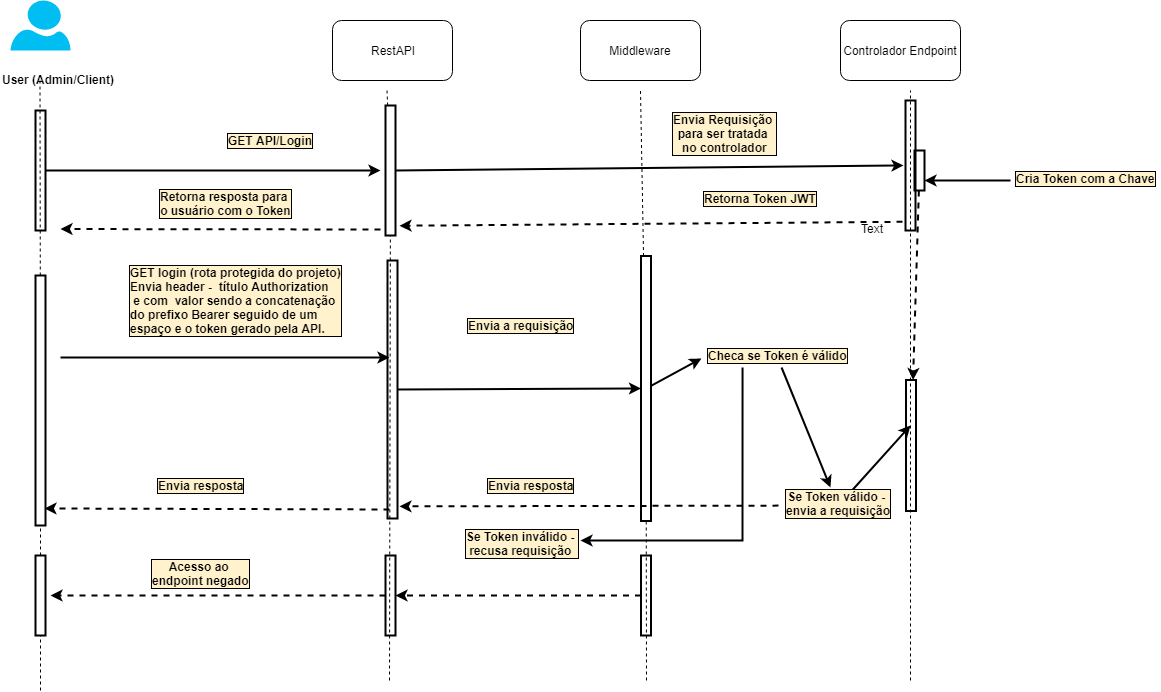

The diagram above was exported from draw.io. Its source (the exported page's mxGraphModel, read from the mxfile embedded in the PNG):
<mxGraphModel dx="1408" dy="748" grid="1" gridSize="10" guides="1" tooltips="1" connect="1" arrows="1" fold="1" page="1" pageScale="1" pageWidth="827" pageHeight="1169" math="0" shadow="0">
  <root>
    <mxCell id="0" />
    <mxCell id="1" parent="0" />
    <mxCell id="vBwoH_WcQkdv_TVlJ-Q6-43" value="" style="rounded=0;whiteSpace=wrap;html=1;shadow=0;labelBackgroundColor=#ffffff;strokeColor=#000000;fillColor=none;rotation=90;strokeWidth=2;" parent="1" vertex="1">
      <mxGeometry x="563" y="493" width="265" height="10" as="geometry" />
    </mxCell>
    <mxCell id="vBwoH_WcQkdv_TVlJ-Q6-1" value="" style="verticalLabelPosition=bottom;html=1;verticalAlign=top;align=center;strokeColor=none;fillColor=#00BEF2;shape=mxgraph.azure.user;" parent="1" vertex="1">
      <mxGeometry x="60" y="110" width="60" height="50" as="geometry" />
    </mxCell>
    <mxCell id="vBwoH_WcQkdv_TVlJ-Q6-2" value="RestAPI" style="rounded=1;whiteSpace=wrap;html=1;" parent="1" vertex="1">
      <mxGeometry x="382" y="130" width="120" height="60" as="geometry" />
    </mxCell>
    <mxCell id="vBwoH_WcQkdv_TVlJ-Q6-3" value="Middleware" style="rounded=1;whiteSpace=wrap;html=1;" parent="1" vertex="1">
      <mxGeometry x="630" y="130" width="120" height="60" as="geometry" />
    </mxCell>
    <mxCell id="vBwoH_WcQkdv_TVlJ-Q6-4" value="Controlador Endpoint" style="rounded=1;whiteSpace=wrap;html=1;" parent="1" vertex="1">
      <mxGeometry x="890" y="130" width="120" height="60" as="geometry" />
    </mxCell>
    <mxCell id="vBwoH_WcQkdv_TVlJ-Q6-11" value="" style="endArrow=none;dashed=1;html=1;" parent="1" source="vBwoH_WcQkdv_TVlJ-Q6-65" edge="1">
      <mxGeometry width="50" height="50" relative="1" as="geometry">
        <mxPoint x="90" y="800" as="sourcePoint" />
        <mxPoint x="89.5" y="190" as="targetPoint" />
      </mxGeometry>
    </mxCell>
    <mxCell id="vBwoH_WcQkdv_TVlJ-Q6-12" value="" style="endArrow=none;dashed=1;html=1;" parent="1" source="vBwoH_WcQkdv_TVlJ-Q6-41" edge="1">
      <mxGeometry width="50" height="50" relative="1" as="geometry">
        <mxPoint x="437" y="630" as="sourcePoint" />
        <mxPoint x="436.5" y="200" as="targetPoint" />
      </mxGeometry>
    </mxCell>
    <mxCell id="vBwoH_WcQkdv_TVlJ-Q6-13" value="" style="endArrow=none;dashed=1;html=1;" parent="1" source="vBwoH_WcQkdv_TVlJ-Q6-43" edge="1">
      <mxGeometry width="50" height="50" relative="1" as="geometry">
        <mxPoint x="689.5" y="630" as="sourcePoint" />
        <mxPoint x="690" y="200" as="targetPoint" />
      </mxGeometry>
    </mxCell>
    <mxCell id="vBwoH_WcQkdv_TVlJ-Q6-14" value="" style="endArrow=none;dashed=1;html=1;" parent="1" edge="1">
      <mxGeometry width="50" height="50" relative="1" as="geometry">
        <mxPoint x="960" y="790" as="sourcePoint" />
        <mxPoint x="960" y="200" as="targetPoint" />
      </mxGeometry>
    </mxCell>
    <mxCell id="vBwoH_WcQkdv_TVlJ-Q6-15" value="&lt;b&gt;User (Admin/Client)&lt;/b&gt;" style="text;html=1;resizable=0;points=[];autosize=1;align=left;verticalAlign=top;spacingTop=-4;" parent="1" vertex="1">
      <mxGeometry x="50" y="180" width="130" height="20" as="geometry" />
    </mxCell>
    <mxCell id="vBwoH_WcQkdv_TVlJ-Q6-64" style="edgeStyle=none;rounded=0;orthogonalLoop=1;jettySize=auto;html=1;entryX=0.75;entryY=0;entryDx=0;entryDy=0;strokeColor=#000000;strokeWidth=2;" parent="1" source="vBwoH_WcQkdv_TVlJ-Q6-26" target="vBwoH_WcQkdv_TVlJ-Q6-48" edge="1">
      <mxGeometry relative="1" as="geometry" />
    </mxCell>
    <mxCell id="vBwoH_WcQkdv_TVlJ-Q6-26" value="&lt;b&gt;Cria Token com a Chave&lt;/b&gt;" style="text;html=1;resizable=0;points=[];autosize=1;align=center;verticalAlign=middle;spacingTop=-4;labelBackgroundColor=#FFF2CC;labelBorderColor=#000000;strokeColor=none;dashed=1;shadow=0;" parent="1" vertex="1">
      <mxGeometry x="1060" y="280" width="150" height="20" as="geometry" />
    </mxCell>
    <mxCell id="vBwoH_WcQkdv_TVlJ-Q6-27" value="&lt;b&gt;Retorna Token JWT&lt;/b&gt;" style="text;html=1;resizable=0;points=[];autosize=1;align=center;verticalAlign=middle;spacingTop=-4;labelBackgroundColor=#FFF2CC;labelBorderColor=#000000;strokeColor=none;dashed=1;shadow=0;" parent="1" vertex="1">
      <mxGeometry x="745" y="300" width="130" height="20" as="geometry" />
    </mxCell>
    <mxCell id="vBwoH_WcQkdv_TVlJ-Q6-28" value="&lt;b&gt;Retorna resposta para &lt;br&gt;o usuário com o Token&lt;/b&gt;" style="text;html=1;resizable=0;points=[];autosize=1;align=center;verticalAlign=middle;spacingTop=-4;labelBackgroundColor=#FFF2CC;labelBorderColor=#000000;strokeColor=none;dashed=1;shadow=0;" parent="1" vertex="1">
      <mxGeometry x="200" y="300" width="150" height="30" as="geometry" />
    </mxCell>
    <mxCell id="vBwoH_WcQkdv_TVlJ-Q6-29" value="&lt;div style=&quot;text-align: justify&quot;&gt;&lt;b&gt;GET login (rota protegida do projeto)&lt;/b&gt;&lt;/div&gt;&lt;b&gt;&lt;div style=&quot;text-align: justify&quot;&gt;&lt;b&gt;Envia header -&amp;nbsp; título Authorization&lt;/b&gt;&lt;/div&gt;&lt;div style=&quot;text-align: justify&quot;&gt;&lt;b&gt;&amp;nbsp;e&amp;nbsp;&lt;/b&gt;&lt;b&gt;com&amp;nbsp;&amp;nbsp;&lt;/b&gt;&lt;b&gt;valor sendo a&amp;nbsp;&lt;/b&gt;&lt;b&gt;concatenação&amp;nbsp;&lt;/b&gt;&lt;/div&gt;&lt;div style=&quot;text-align: justify&quot;&gt;&lt;b&gt;do prefixo&lt;/b&gt;&lt;b&gt;&amp;nbsp;Bearer&amp;nbsp;&lt;/b&gt;&lt;b&gt;seguido de um&amp;nbsp;&lt;/b&gt;&lt;/div&gt;&lt;div style=&quot;text-align: justify&quot;&gt;&lt;b&gt;espaço e o token gerado pela API.&lt;/b&gt;&lt;/div&gt;&lt;/b&gt;" style="text;html=1;resizable=0;points=[];autosize=1;align=center;verticalAlign=middle;spacingTop=-4;labelBackgroundColor=#FFF2CC;labelBorderColor=#000000;strokeColor=none;dashed=1;shadow=0;" parent="1" vertex="1">
      <mxGeometry x="170" y="377" width="230" height="70" as="geometry" />
    </mxCell>
    <mxCell id="vBwoH_WcQkdv_TVlJ-Q6-30" value="&lt;b&gt;Envia a requisição&lt;/b&gt;" style="text;html=1;resizable=0;points=[];autosize=1;align=center;verticalAlign=middle;spacingTop=-4;labelBackgroundColor=#FFF2CC;labelBorderColor=#000000;strokeColor=none;dashed=1;shadow=0;" parent="1" vertex="1">
      <mxGeometry x="510" y="427" width="120" height="20" as="geometry" />
    </mxCell>
    <mxCell id="vBwoH_WcQkdv_TVlJ-Q6-80" style="edgeStyle=none;rounded=0;orthogonalLoop=1;jettySize=auto;html=1;entryX=0.433;entryY=-0.1;entryDx=0;entryDy=0;entryPerimeter=0;strokeColor=#000000;strokeWidth=2;" parent="1" source="vBwoH_WcQkdv_TVlJ-Q6-31" target="vBwoH_WcQkdv_TVlJ-Q6-32" edge="1">
      <mxGeometry relative="1" as="geometry" />
    </mxCell>
    <mxCell id="vBwoH_WcQkdv_TVlJ-Q6-96" style="edgeStyle=none;rounded=0;orthogonalLoop=1;jettySize=auto;html=1;strokeColor=#000000;strokeWidth=2;exitX=0.267;exitY=1;exitDx=0;exitDy=0;exitPerimeter=0;" parent="1" source="vBwoH_WcQkdv_TVlJ-Q6-31" edge="1">
      <mxGeometry relative="1" as="geometry">
        <mxPoint x="630" y="650" as="targetPoint" />
        <Array as="points">
          <mxPoint x="792" y="650" />
        </Array>
      </mxGeometry>
    </mxCell>
    <mxCell id="vBwoH_WcQkdv_TVlJ-Q6-31" value="&lt;b&gt;Checa se Token é válido&lt;/b&gt;" style="text;html=1;resizable=0;points=[];autosize=1;align=center;verticalAlign=middle;spacingTop=-4;labelBackgroundColor=#FFF2CC;labelBorderColor=#000000;strokeColor=none;dashed=1;shadow=0;" parent="1" vertex="1">
      <mxGeometry x="752" y="457" width="150" height="20" as="geometry" />
    </mxCell>
    <mxCell id="vBwoH_WcQkdv_TVlJ-Q6-81" style="edgeStyle=none;rounded=0;orthogonalLoop=1;jettySize=auto;html=1;entryX=0.347;entryY=0.55;entryDx=0;entryDy=0;entryPerimeter=0;strokeColor=#000000;strokeWidth=2;" parent="1" source="vBwoH_WcQkdv_TVlJ-Q6-32" target="vBwoH_WcQkdv_TVlJ-Q6-77" edge="1">
      <mxGeometry relative="1" as="geometry" />
    </mxCell>
    <mxCell id="vBwoH_WcQkdv_TVlJ-Q6-86" style="edgeStyle=none;rounded=0;orthogonalLoop=1;jettySize=auto;html=1;entryX=0.953;entryY=-0.2;entryDx=0;entryDy=0;entryPerimeter=0;dashed=1;strokeColor=#000000;strokeWidth=2;" parent="1" source="vBwoH_WcQkdv_TVlJ-Q6-32" target="vBwoH_WcQkdv_TVlJ-Q6-66" edge="1">
      <mxGeometry relative="1" as="geometry" />
    </mxCell>
    <mxCell id="vBwoH_WcQkdv_TVlJ-Q6-32" value="&lt;b&gt;Se Token válido - &lt;br&gt;envia a requisição&lt;/b&gt;" style="text;html=1;resizable=0;points=[];autosize=1;align=center;verticalAlign=middle;spacingTop=-4;labelBackgroundColor=#FFF2CC;labelBorderColor=#000000;strokeColor=none;dashed=1;shadow=0;" parent="1" vertex="1">
      <mxGeometry x="828" y="600" width="120" height="30" as="geometry" />
    </mxCell>
    <mxCell id="vBwoH_WcQkdv_TVlJ-Q6-33" value="&lt;b&gt;Envia resposta&lt;/b&gt;" style="text;html=1;resizable=0;points=[];autosize=1;align=center;verticalAlign=middle;spacingTop=-4;labelBackgroundColor=#FFF2CC;labelBorderColor=#000000;strokeColor=none;dashed=1;shadow=0;" parent="1" vertex="1">
      <mxGeometry x="530" y="587" width="100" height="20" as="geometry" />
    </mxCell>
    <mxCell id="vBwoH_WcQkdv_TVlJ-Q6-34" value="&lt;b&gt;Se Token inválido - &lt;br&gt;recusa requisição&amp;nbsp;&lt;/b&gt;" style="text;html=1;resizable=0;points=[];autosize=1;align=center;verticalAlign=middle;spacingTop=-4;labelBackgroundColor=#FFF2CC;labelBorderColor=#000000;strokeColor=none;dashed=1;shadow=0;" parent="1" vertex="1">
      <mxGeometry x="510" y="640" width="120" height="30" as="geometry" />
    </mxCell>
    <mxCell id="vBwoH_WcQkdv_TVlJ-Q6-35" value="&lt;b&gt;Acesso ao &lt;br&gt;endpoint negado&lt;/b&gt;" style="text;html=1;resizable=0;points=[];autosize=1;align=center;verticalAlign=middle;spacingTop=-4;labelBackgroundColor=#FFF2CC;labelBorderColor=#000000;strokeColor=none;dashed=1;shadow=0;" parent="1" vertex="1">
      <mxGeometry x="195" y="670" width="110" height="30" as="geometry" />
    </mxCell>
    <mxCell id="vBwoH_WcQkdv_TVlJ-Q6-58" style="edgeStyle=none;rounded=0;orthogonalLoop=1;jettySize=auto;html=1;strokeColor=#000000;strokeWidth=2;" parent="1" source="vBwoH_WcQkdv_TVlJ-Q6-39" edge="1">
      <mxGeometry relative="1" as="geometry">
        <mxPoint x="430" y="280" as="targetPoint" />
      </mxGeometry>
    </mxCell>
    <mxCell id="vBwoH_WcQkdv_TVlJ-Q6-39" value="" style="rounded=0;whiteSpace=wrap;html=1;shadow=0;labelBackgroundColor=#ffffff;strokeColor=#000000;fillColor=none;rotation=90;strokeWidth=2;" parent="1" vertex="1">
      <mxGeometry x="30" y="275" width="120" height="10" as="geometry" />
    </mxCell>
    <mxCell id="vBwoH_WcQkdv_TVlJ-Q6-61" style="edgeStyle=none;rounded=0;orthogonalLoop=1;jettySize=auto;html=1;strokeColor=#000000;strokeWidth=2;" parent="1" source="vBwoH_WcQkdv_TVlJ-Q6-41" edge="1">
      <mxGeometry relative="1" as="geometry">
        <mxPoint x="953" y="275" as="targetPoint" />
      </mxGeometry>
    </mxCell>
    <mxCell id="vBwoH_WcQkdv_TVlJ-Q6-41" value="" style="rounded=0;whiteSpace=wrap;html=1;shadow=0;labelBackgroundColor=#ffffff;strokeColor=#000000;fillColor=none;rotation=90;strokeWidth=2;" parent="1" vertex="1">
      <mxGeometry x="375" y="275" width="130" height="10" as="geometry" />
    </mxCell>
    <mxCell id="vBwoH_WcQkdv_TVlJ-Q6-42" value="" style="endArrow=none;dashed=1;html=1;" parent="1" target="vBwoH_WcQkdv_TVlJ-Q6-41" edge="1">
      <mxGeometry width="50" height="50" relative="1" as="geometry">
        <mxPoint x="439" y="790" as="sourcePoint" />
        <mxPoint x="436.5" y="200" as="targetPoint" />
      </mxGeometry>
    </mxCell>
    <mxCell id="vBwoH_WcQkdv_TVlJ-Q6-45" value="Text" style="text;html=1;resizable=0;points=[];autosize=1;align=left;verticalAlign=top;spacingTop=-4;" parent="1" vertex="1">
      <mxGeometry x="909" y="329" width="40" height="20" as="geometry" />
    </mxCell>
    <mxCell id="vBwoH_WcQkdv_TVlJ-Q6-79" style="edgeStyle=none;rounded=0;orthogonalLoop=1;jettySize=auto;html=1;entryX=-0.007;entryY=0.55;entryDx=0;entryDy=0;entryPerimeter=0;strokeColor=#000000;strokeWidth=2;" parent="1" source="vBwoH_WcQkdv_TVlJ-Q6-43" target="vBwoH_WcQkdv_TVlJ-Q6-31" edge="1">
      <mxGeometry relative="1" as="geometry" />
    </mxCell>
    <mxCell id="vBwoH_WcQkdv_TVlJ-Q6-46" value="" style="endArrow=none;dashed=1;html=1;" parent="1" target="vBwoH_WcQkdv_TVlJ-Q6-43" edge="1">
      <mxGeometry width="50" height="50" relative="1" as="geometry">
        <mxPoint x="696" y="790" as="sourcePoint" />
        <mxPoint x="689" y="200" as="targetPoint" />
      </mxGeometry>
    </mxCell>
    <mxCell id="vBwoH_WcQkdv_TVlJ-Q6-47" value="" style="rounded=0;whiteSpace=wrap;html=1;shadow=0;labelBackgroundColor=#ffffff;strokeColor=#000000;fillColor=none;rotation=90;strokeWidth=2;" parent="1" vertex="1">
      <mxGeometry x="895" y="270" width="130" height="10" as="geometry" />
    </mxCell>
    <mxCell id="vBwoH_WcQkdv_TVlJ-Q6-23" value="&lt;b&gt;Envia Requisição &lt;br&gt;para ser tratada&amp;nbsp;&lt;br&gt;no controlador&lt;/b&gt;" style="text;html=1;resizable=0;points=[];autosize=1;align=center;verticalAlign=middle;spacingTop=-4;labelBackgroundColor=#FFF2CC;labelBorderColor=#000000;strokeColor=none;dashed=1;shadow=0;" parent="1" vertex="1">
      <mxGeometry x="717" y="225" width="110" height="40" as="geometry" />
    </mxCell>
    <mxCell id="vBwoH_WcQkdv_TVlJ-Q6-74" style="edgeStyle=none;rounded=0;orthogonalLoop=1;jettySize=auto;html=1;entryX=0.925;entryY=-0.4;entryDx=0;entryDy=0;entryPerimeter=0;strokeColor=#000000;strokeWidth=2;exitX=0.933;exitY=1.3;exitDx=0;exitDy=0;exitPerimeter=0;dashed=1;" parent="1" source="vBwoH_WcQkdv_TVlJ-Q6-47" target="vBwoH_WcQkdv_TVlJ-Q6-41" edge="1">
      <mxGeometry relative="1" as="geometry" />
    </mxCell>
    <mxCell id="vBwoH_WcQkdv_TVlJ-Q6-78" value="" style="edgeStyle=none;rounded=0;orthogonalLoop=1;jettySize=auto;html=1;dashed=1;strokeColor=#000000;strokeWidth=2;" parent="1" source="vBwoH_WcQkdv_TVlJ-Q6-48" target="vBwoH_WcQkdv_TVlJ-Q6-77" edge="1">
      <mxGeometry relative="1" as="geometry" />
    </mxCell>
    <mxCell id="vBwoH_WcQkdv_TVlJ-Q6-48" value="" style="rounded=0;whiteSpace=wrap;html=1;shadow=0;labelBackgroundColor=#ffffff;strokeColor=#000000;fillColor=none;rotation=90;strokeWidth=2;" parent="1" vertex="1">
      <mxGeometry x="949" y="275" width="40" height="10" as="geometry" />
    </mxCell>
    <mxCell id="vBwoH_WcQkdv_TVlJ-Q6-77" value="" style="rounded=0;whiteSpace=wrap;html=1;shadow=0;labelBackgroundColor=#ffffff;strokeColor=#000000;fillColor=none;rotation=90;strokeWidth=2;" parent="1" vertex="1">
      <mxGeometry x="895" y="550" width="131" height="10" as="geometry" />
    </mxCell>
    <mxCell id="vBwoH_WcQkdv_TVlJ-Q6-17" value="&lt;b&gt;GET API/Login&lt;/b&gt;" style="text;html=1;resizable=0;points=[];autosize=1;align=left;verticalAlign=top;spacingTop=-4;labelBackgroundColor=#FFF2CC;labelBorderColor=#000000;" parent="1" vertex="1">
      <mxGeometry x="275" y="240" width="100" height="20" as="geometry" />
    </mxCell>
    <mxCell id="vBwoH_WcQkdv_TVlJ-Q6-62" style="edgeStyle=none;rounded=0;orthogonalLoop=1;jettySize=auto;html=1;entryX=0.5;entryY=1;entryDx=0;entryDy=0;strokeColor=#000000;strokeWidth=2;" parent="1" source="vBwoH_WcQkdv_TVlJ-Q6-47" target="vBwoH_WcQkdv_TVlJ-Q6-47" edge="1">
      <mxGeometry relative="1" as="geometry" />
    </mxCell>
    <mxCell id="vBwoH_WcQkdv_TVlJ-Q6-71" style="edgeStyle=none;rounded=0;orthogonalLoop=1;jettySize=auto;html=1;entryX=0.376;entryY=0.8;entryDx=0;entryDy=0;entryPerimeter=0;strokeColor=#000000;strokeWidth=2;" parent="1" target="vBwoH_WcQkdv_TVlJ-Q6-66" edge="1">
      <mxGeometry relative="1" as="geometry">
        <mxPoint x="110" y="467" as="sourcePoint" />
      </mxGeometry>
    </mxCell>
    <mxCell id="vBwoH_WcQkdv_TVlJ-Q6-72" style="edgeStyle=none;rounded=0;orthogonalLoop=1;jettySize=auto;html=1;entryX=0.5;entryY=1;entryDx=0;entryDy=0;strokeColor=#000000;strokeWidth=2;" parent="1" source="vBwoH_WcQkdv_TVlJ-Q6-66" target="vBwoH_WcQkdv_TVlJ-Q6-43" edge="1">
      <mxGeometry relative="1" as="geometry" />
    </mxCell>
    <mxCell id="vBwoH_WcQkdv_TVlJ-Q6-87" style="edgeStyle=none;rounded=0;orthogonalLoop=1;jettySize=auto;html=1;entryX=0.932;entryY=0.1;entryDx=0;entryDy=0;entryPerimeter=0;dashed=1;strokeColor=#000000;strokeWidth=2;exitX=0.965;exitY=0.8;exitDx=0;exitDy=0;exitPerimeter=0;" parent="1" source="vBwoH_WcQkdv_TVlJ-Q6-66" target="vBwoH_WcQkdv_TVlJ-Q6-65" edge="1">
      <mxGeometry relative="1" as="geometry" />
    </mxCell>
    <mxCell id="vBwoH_WcQkdv_TVlJ-Q6-66" value="" style="rounded=0;whiteSpace=wrap;html=1;shadow=0;labelBackgroundColor=#ffffff;strokeColor=#000000;fillColor=none;rotation=90;strokeWidth=2;" parent="1" vertex="1">
      <mxGeometry x="313" y="494" width="258" height="10" as="geometry" />
    </mxCell>
    <mxCell id="vBwoH_WcQkdv_TVlJ-Q6-75" style="edgeStyle=none;rounded=0;orthogonalLoop=1;jettySize=auto;html=1;entryX=0.925;entryY=-0.4;entryDx=0;entryDy=0;entryPerimeter=0;strokeColor=#000000;strokeWidth=2;dashed=1;" parent="1" edge="1">
      <mxGeometry relative="1" as="geometry">
        <mxPoint x="430" y="339" as="sourcePoint" />
        <mxPoint x="110" y="338.53999999999996" as="targetPoint" />
      </mxGeometry>
    </mxCell>
    <mxCell id="vBwoH_WcQkdv_TVlJ-Q6-76" value="&lt;b&gt;Envia resposta&lt;/b&gt;" style="text;html=1;resizable=0;points=[];autosize=1;align=center;verticalAlign=middle;spacingTop=-4;labelBackgroundColor=#FFF2CC;labelBorderColor=#000000;strokeColor=none;dashed=1;shadow=0;" parent="1" vertex="1">
      <mxGeometry x="200" y="587" width="100" height="20" as="geometry" />
    </mxCell>
    <mxCell id="vBwoH_WcQkdv_TVlJ-Q6-98" style="edgeStyle=none;rounded=0;orthogonalLoop=1;jettySize=auto;html=1;entryX=0.5;entryY=0;entryDx=0;entryDy=0;strokeColor=#000000;strokeWidth=2;dashed=1;" parent="1" source="vBwoH_WcQkdv_TVlJ-Q6-89" target="vBwoH_WcQkdv_TVlJ-Q6-90" edge="1">
      <mxGeometry relative="1" as="geometry" />
    </mxCell>
    <mxCell id="vBwoH_WcQkdv_TVlJ-Q6-89" value="" style="rounded=0;whiteSpace=wrap;html=1;shadow=0;labelBackgroundColor=#ffffff;strokeColor=#000000;fillColor=none;rotation=90;strokeWidth=2;" parent="1" vertex="1">
      <mxGeometry x="655.5" y="700" width="80" height="10" as="geometry" />
    </mxCell>
    <mxCell id="vBwoH_WcQkdv_TVlJ-Q6-65" value="" style="rounded=0;whiteSpace=wrap;html=1;shadow=0;labelBackgroundColor=#ffffff;strokeColor=#000000;fillColor=none;rotation=90;strokeWidth=2;" parent="1" vertex="1">
      <mxGeometry x="-35" y="505" width="250" height="10" as="geometry" />
    </mxCell>
    <mxCell id="vBwoH_WcQkdv_TVlJ-Q6-93" value="" style="endArrow=none;dashed=1;html=1;" parent="1" source="vBwoH_WcQkdv_TVlJ-Q6-91" target="vBwoH_WcQkdv_TVlJ-Q6-65" edge="1">
      <mxGeometry width="50" height="50" relative="1" as="geometry">
        <mxPoint x="90" y="800" as="sourcePoint" />
        <mxPoint x="89.5" y="190" as="targetPoint" />
      </mxGeometry>
    </mxCell>
    <mxCell id="vBwoH_WcQkdv_TVlJ-Q6-91" value="" style="rounded=0;whiteSpace=wrap;html=1;shadow=0;labelBackgroundColor=#ffffff;strokeColor=#000000;fillColor=none;rotation=90;strokeWidth=2;" parent="1" vertex="1">
      <mxGeometry x="50" y="700" width="80" height="10" as="geometry" />
    </mxCell>
    <mxCell id="vBwoH_WcQkdv_TVlJ-Q6-94" value="" style="endArrow=none;dashed=1;html=1;" parent="1" target="vBwoH_WcQkdv_TVlJ-Q6-91" edge="1">
      <mxGeometry width="50" height="50" relative="1" as="geometry">
        <mxPoint x="90" y="800" as="sourcePoint" />
        <mxPoint x="90" y="635" as="targetPoint" />
      </mxGeometry>
    </mxCell>
    <mxCell id="vBwoH_WcQkdv_TVlJ-Q6-99" style="edgeStyle=none;rounded=0;orthogonalLoop=1;jettySize=auto;html=1;dashed=1;strokeColor=#000000;strokeWidth=2;exitX=0.5;exitY=1;exitDx=0;exitDy=0;" parent="1" source="vBwoH_WcQkdv_TVlJ-Q6-90" edge="1">
      <mxGeometry relative="1" as="geometry">
        <mxPoint x="100" y="705" as="targetPoint" />
      </mxGeometry>
    </mxCell>
    <mxCell id="vBwoH_WcQkdv_TVlJ-Q6-90" value="" style="rounded=0;whiteSpace=wrap;html=1;shadow=0;labelBackgroundColor=#ffffff;strokeColor=#000000;fillColor=none;rotation=90;strokeWidth=2;" parent="1" vertex="1">
      <mxGeometry x="400" y="700" width="80" height="10" as="geometry" />
    </mxCell>
  </root>
</mxGraphModel>